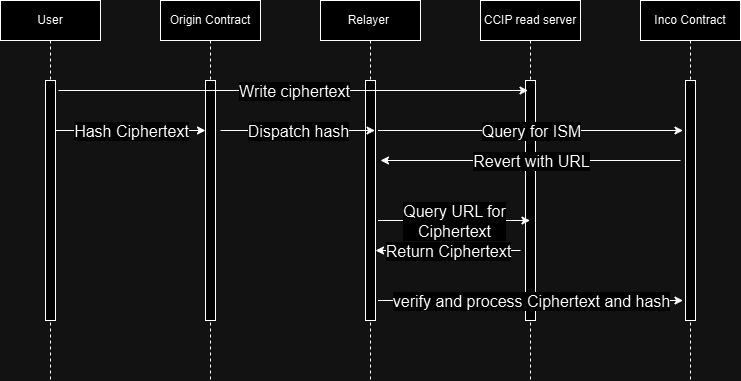

The diagram above was exported from draw.io. Its source (the exported page's mxGraphModel, read from the mxfile embedded in the PNG):
<mxGraphModel dx="1426" dy="831" grid="1" gridSize="10" guides="1" tooltips="1" connect="1" arrows="1" fold="1" page="1" pageScale="1" pageWidth="850" pageHeight="1100" math="0" shadow="0">
  <root>
    <mxCell id="0" />
    <mxCell id="1" parent="0" />
    <mxCell id="aM9ryv3xv72pqoxQDRHE-5" value="Origin Contract" style="shape=umlLifeline;perimeter=lifelinePerimeter;whiteSpace=wrap;html=1;container=0;dropTarget=0;collapsible=0;recursiveResize=0;outlineConnect=0;portConstraint=eastwest;newEdgeStyle={&quot;edgeStyle&quot;:&quot;elbowEdgeStyle&quot;,&quot;elbow&quot;:&quot;vertical&quot;,&quot;curved&quot;:0,&quot;rounded&quot;:0};" parent="1" vertex="1">
      <mxGeometry x="200" y="40" width="100" height="380" as="geometry" />
    </mxCell>
    <mxCell id="aM9ryv3xv72pqoxQDRHE-6" value="" style="html=1;points=[];perimeter=orthogonalPerimeter;outlineConnect=0;targetShapes=umlLifeline;portConstraint=eastwest;newEdgeStyle={&quot;edgeStyle&quot;:&quot;elbowEdgeStyle&quot;,&quot;elbow&quot;:&quot;vertical&quot;,&quot;curved&quot;:0,&quot;rounded&quot;:0};" parent="aM9ryv3xv72pqoxQDRHE-5" vertex="1">
      <mxGeometry x="45" y="80" width="10" height="240" as="geometry" />
    </mxCell>
    <mxCell id="naojYrjsGUCr574eXMyQ-1" value="Relayer&amp;nbsp;" style="shape=umlLifeline;perimeter=lifelinePerimeter;whiteSpace=wrap;html=1;container=0;dropTarget=0;collapsible=0;recursiveResize=0;outlineConnect=0;portConstraint=eastwest;newEdgeStyle={&quot;edgeStyle&quot;:&quot;elbowEdgeStyle&quot;,&quot;elbow&quot;:&quot;vertical&quot;,&quot;curved&quot;:0,&quot;rounded&quot;:0};" vertex="1" parent="1">
      <mxGeometry x="360" y="40" width="100" height="380" as="geometry" />
    </mxCell>
    <mxCell id="naojYrjsGUCr574eXMyQ-2" value="" style="html=1;points=[];perimeter=orthogonalPerimeter;outlineConnect=0;targetShapes=umlLifeline;portConstraint=eastwest;newEdgeStyle={&quot;edgeStyle&quot;:&quot;elbowEdgeStyle&quot;,&quot;elbow&quot;:&quot;vertical&quot;,&quot;curved&quot;:0,&quot;rounded&quot;:0};" vertex="1" parent="naojYrjsGUCr574eXMyQ-1">
      <mxGeometry x="45" y="80" width="10" height="240" as="geometry" />
    </mxCell>
    <mxCell id="naojYrjsGUCr574eXMyQ-3" value="CCIP read server" style="shape=umlLifeline;perimeter=lifelinePerimeter;whiteSpace=wrap;html=1;container=0;dropTarget=0;collapsible=0;recursiveResize=0;outlineConnect=0;portConstraint=eastwest;newEdgeStyle={&quot;edgeStyle&quot;:&quot;elbowEdgeStyle&quot;,&quot;elbow&quot;:&quot;vertical&quot;,&quot;curved&quot;:0,&quot;rounded&quot;:0};" vertex="1" parent="1">
      <mxGeometry x="520" y="40" width="100" height="380" as="geometry" />
    </mxCell>
    <mxCell id="naojYrjsGUCr574eXMyQ-4" value="" style="html=1;points=[];perimeter=orthogonalPerimeter;outlineConnect=0;targetShapes=umlLifeline;portConstraint=eastwest;newEdgeStyle={&quot;edgeStyle&quot;:&quot;elbowEdgeStyle&quot;,&quot;elbow&quot;:&quot;vertical&quot;,&quot;curved&quot;:0,&quot;rounded&quot;:0};" vertex="1" parent="naojYrjsGUCr574eXMyQ-3">
      <mxGeometry x="45" y="80" width="10" height="240" as="geometry" />
    </mxCell>
    <mxCell id="naojYrjsGUCr574eXMyQ-7" value="Inco Contract" style="shape=umlLifeline;perimeter=lifelinePerimeter;whiteSpace=wrap;html=1;container=0;dropTarget=0;collapsible=0;recursiveResize=0;outlineConnect=0;portConstraint=eastwest;newEdgeStyle={&quot;edgeStyle&quot;:&quot;elbowEdgeStyle&quot;,&quot;elbow&quot;:&quot;vertical&quot;,&quot;curved&quot;:0,&quot;rounded&quot;:0};" vertex="1" parent="1">
      <mxGeometry x="680" y="40" width="100" height="380" as="geometry" />
    </mxCell>
    <mxCell id="naojYrjsGUCr574eXMyQ-8" value="" style="html=1;points=[];perimeter=orthogonalPerimeter;outlineConnect=0;targetShapes=umlLifeline;portConstraint=eastwest;newEdgeStyle={&quot;edgeStyle&quot;:&quot;elbowEdgeStyle&quot;,&quot;elbow&quot;:&quot;vertical&quot;,&quot;curved&quot;:0,&quot;rounded&quot;:0};" vertex="1" parent="naojYrjsGUCr574eXMyQ-7">
      <mxGeometry x="45" y="80" width="10" height="240" as="geometry" />
    </mxCell>
    <mxCell id="naojYrjsGUCr574eXMyQ-9" value="User" style="shape=umlLifeline;perimeter=lifelinePerimeter;whiteSpace=wrap;html=1;container=0;dropTarget=0;collapsible=0;recursiveResize=0;outlineConnect=0;portConstraint=eastwest;newEdgeStyle={&quot;edgeStyle&quot;:&quot;elbowEdgeStyle&quot;,&quot;elbow&quot;:&quot;vertical&quot;,&quot;curved&quot;:0,&quot;rounded&quot;:0};" vertex="1" parent="1">
      <mxGeometry x="40" y="40" width="100" height="380" as="geometry" />
    </mxCell>
    <mxCell id="naojYrjsGUCr574eXMyQ-10" value="" style="html=1;points=[];perimeter=orthogonalPerimeter;outlineConnect=0;targetShapes=umlLifeline;portConstraint=eastwest;newEdgeStyle={&quot;edgeStyle&quot;:&quot;elbowEdgeStyle&quot;,&quot;elbow&quot;:&quot;vertical&quot;,&quot;curved&quot;:0,&quot;rounded&quot;:0};" vertex="1" parent="naojYrjsGUCr574eXMyQ-9">
      <mxGeometry x="45" y="80" width="10" height="240" as="geometry" />
    </mxCell>
    <mxCell id="naojYrjsGUCr574eXMyQ-12" value="" style="endArrow=classic;html=1;rounded=0;" edge="1" parent="1">
      <mxGeometry relative="1" as="geometry">
        <mxPoint x="98" y="130" as="sourcePoint" />
        <mxPoint x="567.5" y="130" as="targetPoint" />
      </mxGeometry>
    </mxCell>
    <mxCell id="naojYrjsGUCr574eXMyQ-13" value="&lt;font size=&quot;3&quot;&gt;Write ciphertext&lt;/font&gt;" style="edgeLabel;resizable=0;html=1;;align=center;verticalAlign=middle;" connectable="0" vertex="1" parent="naojYrjsGUCr574eXMyQ-12">
      <mxGeometry relative="1" as="geometry" />
    </mxCell>
    <mxCell id="naojYrjsGUCr574eXMyQ-18" value="" style="endArrow=classic;html=1;rounded=0;" edge="1" parent="1">
      <mxGeometry relative="1" as="geometry">
        <mxPoint x="95" y="170" as="sourcePoint" />
        <mxPoint x="245" y="170" as="targetPoint" />
      </mxGeometry>
    </mxCell>
    <mxCell id="naojYrjsGUCr574eXMyQ-19" value="&lt;font size=&quot;3&quot;&gt;Hash Ciphertext&lt;/font&gt;" style="edgeLabel;resizable=0;html=1;;align=center;verticalAlign=middle;" connectable="0" vertex="1" parent="naojYrjsGUCr574eXMyQ-18">
      <mxGeometry relative="1" as="geometry" />
    </mxCell>
    <mxCell id="naojYrjsGUCr574eXMyQ-20" value="" style="endArrow=classic;html=1;rounded=0;" edge="1" parent="1">
      <mxGeometry relative="1" as="geometry">
        <mxPoint x="260" y="170" as="sourcePoint" />
        <mxPoint x="414.5" y="170" as="targetPoint" />
      </mxGeometry>
    </mxCell>
    <mxCell id="naojYrjsGUCr574eXMyQ-21" value="&lt;font size=&quot;3&quot;&gt;Dispatch hash&lt;/font&gt;" style="edgeLabel;resizable=0;html=1;;align=center;verticalAlign=middle;" connectable="0" vertex="1" parent="naojYrjsGUCr574eXMyQ-20">
      <mxGeometry relative="1" as="geometry" />
    </mxCell>
    <mxCell id="naojYrjsGUCr574eXMyQ-29" value="" style="endArrow=classic;html=1;rounded=0;" edge="1" parent="1">
      <mxGeometry relative="1" as="geometry">
        <mxPoint x="417.5" y="170" as="sourcePoint" />
        <mxPoint x="722.5" y="170" as="targetPoint" />
      </mxGeometry>
    </mxCell>
    <mxCell id="naojYrjsGUCr574eXMyQ-30" value="&lt;font size=&quot;3&quot;&gt;Query for ISM&lt;/font&gt;" style="edgeLabel;resizable=0;html=1;;align=center;verticalAlign=middle;" connectable="0" vertex="1" parent="naojYrjsGUCr574eXMyQ-29">
      <mxGeometry relative="1" as="geometry" />
    </mxCell>
    <mxCell id="naojYrjsGUCr574eXMyQ-35" value="" style="endArrow=classic;html=1;rounded=0;" edge="1" parent="1">
      <mxGeometry relative="1" as="geometry">
        <mxPoint x="720" y="200" as="sourcePoint" />
        <mxPoint x="420" y="200" as="targetPoint" />
      </mxGeometry>
    </mxCell>
    <mxCell id="naojYrjsGUCr574eXMyQ-36" value="&lt;font size=&quot;3&quot;&gt;Revert with URL&lt;/font&gt;" style="edgeLabel;resizable=0;html=1;;align=center;verticalAlign=middle;" connectable="0" vertex="1" parent="naojYrjsGUCr574eXMyQ-35">
      <mxGeometry relative="1" as="geometry" />
    </mxCell>
    <mxCell id="naojYrjsGUCr574eXMyQ-37" value="" style="endArrow=classic;html=1;rounded=0;" edge="1" parent="1">
      <mxGeometry relative="1" as="geometry">
        <mxPoint x="417.5" y="260" as="sourcePoint" />
        <mxPoint x="569.5" y="260" as="targetPoint" />
      </mxGeometry>
    </mxCell>
    <mxCell id="naojYrjsGUCr574eXMyQ-38" value="&lt;font size=&quot;3&quot;&gt;Query URL for&lt;br&gt;Ciphertext&lt;/font&gt;" style="edgeLabel;resizable=0;html=1;;align=center;verticalAlign=middle;" connectable="0" vertex="1" parent="naojYrjsGUCr574eXMyQ-37">
      <mxGeometry relative="1" as="geometry" />
    </mxCell>
    <mxCell id="naojYrjsGUCr574eXMyQ-39" value="" style="endArrow=classic;html=1;rounded=0;" edge="1" parent="1">
      <mxGeometry relative="1" as="geometry">
        <mxPoint x="560" y="290" as="sourcePoint" />
        <mxPoint x="415" y="290" as="targetPoint" />
      </mxGeometry>
    </mxCell>
    <mxCell id="naojYrjsGUCr574eXMyQ-40" value="&lt;font size=&quot;3&quot;&gt;Return Ciphertext&lt;/font&gt;" style="edgeLabel;resizable=0;html=1;;align=center;verticalAlign=middle;" connectable="0" vertex="1" parent="naojYrjsGUCr574eXMyQ-39">
      <mxGeometry relative="1" as="geometry" />
    </mxCell>
    <mxCell id="naojYrjsGUCr574eXMyQ-42" value="" style="endArrow=classic;html=1;rounded=0;" edge="1" parent="1">
      <mxGeometry relative="1" as="geometry">
        <mxPoint x="417.5" y="340" as="sourcePoint" />
        <mxPoint x="722.5" y="340" as="targetPoint" />
      </mxGeometry>
    </mxCell>
    <mxCell id="naojYrjsGUCr574eXMyQ-43" value="&lt;font size=&quot;3&quot;&gt;verify and process Ciphertext and hash&lt;/font&gt;" style="edgeLabel;resizable=0;html=1;;align=center;verticalAlign=middle;" connectable="0" vertex="1" parent="naojYrjsGUCr574eXMyQ-42">
      <mxGeometry relative="1" as="geometry" />
    </mxCell>
  </root>
</mxGraphModel>